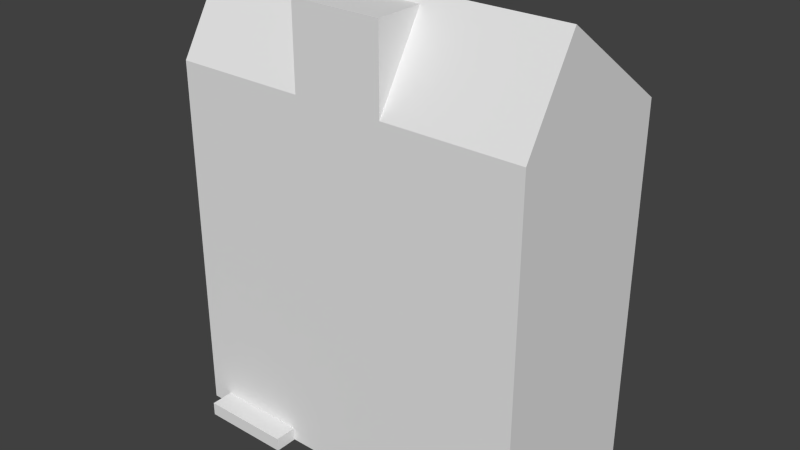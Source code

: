 # Source: Structure2Flat.blend  (saved by Blender 2.72.0; exported with 4.5.12 LTS)
import bpy
from mathutils import Matrix  # noqa: F401  (used for matrix-valued properties, if any)

bpy.ops.wm.read_factory_settings(use_empty=True)
scene = bpy.context.scene
scene.name = 'Scene'

# ---- collections
col_collection_1 = bpy.data.collections.new('Collection 1'); scene.collection.children.link(col_collection_1)

# ---- world
world_world = bpy.data.worlds.new('World'); scene.world = world_world
world_world.color = (0.05088, 0.05088, 0.05088)
world_world.use_sun_shadow = False
world_world.sun_shadow_jitter_overblur = 0.0
world_world.cycles.sampling_method = 'MANUAL'
world_world.cycles.sample_map_resolution = 256

# ---- meshes
me_cube = bpy.data.meshes.new('Cube')
me_cube.from_pydata([(4.0, 2.172e-05, -2.0), (4.0, -2.172e-05, 2.0), (-4.0, -2.172e-05, 2.0), (-4.0, 2.172e-05, -2.0), (4.0, 8.0, -2.0), (4.0, 8.0, 2.0), (-4.0, 8.0, 2.0), (-4.0, 8.0, -2.0), (4.0, 7.8, -2.0), (-4.0, 7.8, -2.0), (-4.0, 10.0, -0.8), (4.0, 10.0, -0.7999), (4.0, 4.0, -2.0), (-4.0, 4.0, -2.0), (4.0, 3.8, -2.0), (-4.0, 3.8, -2.0), (1.0, 8.0, -2.0), (1.0, 10.0, -0.7999), (-1.0, 8.0, -2.0), (-1.0, 10.0, -0.7999), (1.0, 9.8, -0.9204), (-1.0, 9.8, -0.9168), (1.0, 9.8, -2.0), (-1.0, 9.8, -2.0), (3.5, 7.8, -2.0), (3.5, 4.0, -2.0), (-3.5, 7.8, -2.0), (-3.5, 4.0, -2.0), (-1.5, 4.0, -2.0), (-1.5, 7.8, -2.0), (1.5, 4.0, -2.0), (1.5, 7.8, -2.0), (1.0, 4.0, -2.0), (1.0, 7.8, -2.0), (-1.0, 4.0, -2.0), (-1.0, 7.8, -2.0), (3.5, 4.5, -2.0), (1.5, 4.5, -2.0), (1.0, 4.5, -2.0), (-1.0, 4.5, -2.0), (-3.5, 4.5, -2.0), (-1.5, 4.5, -2.0), (1.5, 7.3, -2.0), (3.5, 7.3, -2.0), (-1.0, 7.3, -2.0), (1.0, 7.3, -2.0), (-1.5, 7.3, -2.0), (-3.5, 7.3, -2.0), (1.0, 3.8, -2.0), (1.0, 2.172e-05, -2.0), (-1.0, 3.8, -2.0), (-1.0, 2.172e-05, -2.0), (-1.5, 3.8, -2.0), (-1.5, 2.172e-05, -2.0), (-3.5, 3.8, -2.0), (-3.5, 1.814e-05, -2.0), (1.0, 0.5, -2.0), (-1.0, 0.5, -2.0), (-1.5, 0.5, -2.0), (-3.5, 0.5, -2.0), (-1.0, 3.3, -2.0), (1.0, 3.3, -2.0), (-3.5, 3.3, -2.0), (-1.5, 3.3, -2.0), (1.5, 3.8, -2.0), (1.5, 2.172e-05, -2.0), (3.5, 2.172e-05, -2.0), (3.5, 3.8, -2.0), (1.5, 3.3, -2.0), (3.5, 3.3, -2.0), (1.5, 0.3, -2.0), (3.5, 0.3, -2.0), (1.5, 4.7, -2.0), (3.5, 4.7, -2.0), (-1.0, 4.7, -2.0), (1.0, 4.7, -2.0), (-3.5, 4.7, -2.0), (-1.5, 4.7, -2.0), (3.3, 4.7, -2.0), (1.7, 4.7, -2.0), (-0.8, 0.7, -2.0), (0.8, 0.7, -2.0), (-3.5, 0.7, -2.0), (-1.5, 0.7, -2.0), (-0.8, 4.7, -2.0), (0.8, 4.7, -2.0), (3.3, 7.1, -2.0), (1.7, 7.1, -2.0), (-3.3, 4.7, -2.0), (-1.7, 4.7, -2.0), (0.8, 7.1, -2.0), (-0.8, 7.1, -2.0), (1.0, 0.7, -2.0), (-1.0, 0.7, -2.0), (-1.7, 7.1, -2.0), (-3.3, 7.1, -2.0), (-3.3, 0.7, -2.0), (-1.7, 0.7, -2.0), (0.8, 3.1, -2.0), (-0.8, 3.1, -2.0), (-1.7, 3.1, -2.0), (-3.3, 3.1, -2.0), (3.3, 0.3, -2.0), (1.7, 0.3, -2.0), (3.3, 5.95, -2.0), (1.7, 5.95, -2.0), (3.3, 5.85, -2.0), (1.7, 5.85, -2.0), (3.3, 3.1, -2.0), (1.7, 3.1, -2.0), (0.8, 5.95, -2.0), (-0.8, 5.95, -2.0), (-0.8, 5.85, -2.0), (0.8, 5.85, -2.0), (-3.3, 5.95, -2.0), (-1.7, 5.95, -2.0), (-3.3, 5.85, -2.0), (-1.7, 5.85, -2.0), (-0.8, 1.95, -2.0), (0.8, 1.95, -2.0), (0.8, 1.85, -2.0), (-0.8, 1.85, -2.0), (-1.7, 1.85, -2.0), (-3.3, 1.85, -2.0), (-1.7, 1.95, -2.0), (-3.3, 1.95, -2.0), (1.5, 2.609e-05, -2.5), (3.5, 2.609e-05, -2.5), (1.5, 0.3, -2.5), (3.5, 0.3, -2.5), (3.3, 0.3, -2.5), (1.7, 0.3, -2.5), (1.0, 8.0, -2.0), (-1.0, 8.0, -2.0), (0.8, 8.0, -2.0), (-0.8, 8.0, -2.0), (-0.8, 8.8, -2.0), (0.8, 8.8, -2.0), (-0.8, 8.7, -2.0), (0.8, 8.7, -2.0), (0.8, 9.6, -2.0), (-0.8, 9.6, -2.0)], [], [(4, 11, 5, 1, 0, 14, 12, 8), (6, 10, 7, 9, 13, 15, 3, 2), (67, 14, 0, 66, 71, 69), (7, 10, 19, 21, 18), (25, 12, 14, 67), (48, 50, 34, 32), (64, 30, 25, 67), (48, 32, 30, 64), (10, 6, 5, 11, 17, 19), (24, 8, 12, 25, 36, 73, 43), (16, 20, 17, 11, 4), (21, 20, 22, 23), (21, 19, 17, 20), (21, 23, 133, 18), (20, 16, 132, 22), (37, 36, 25, 30), (9, 26, 47, 76, 40, 27, 13), (40, 41, 28, 27), (33, 31, 42, 72, 37, 30, 32, 38, 75, 45), (39, 38, 32, 34), (29, 35, 44, 74, 39, 34, 28, 41, 77, 46), (31, 24, 43, 42), (35, 33, 45, 44), (26, 29, 46, 47), (57, 56, 49, 51), (52, 50, 60, 93, 57, 51, 53, 58, 83, 63), (59, 58, 53, 55), (15, 54, 62, 82, 59, 55, 3), (50, 48, 61, 60), (54, 52, 63, 62), (48, 64, 68, 70, 65, 49, 56, 92, 61), (103, 102, 130, 131), (64, 67, 69, 68), (103, 109, 108, 102), (79, 107, 106, 78), (84, 112, 113, 85), (88, 116, 117, 89), (80, 121, 120, 81), (96, 123, 122, 97), (105, 87, 86, 104), (111, 91, 90, 110), (114, 95, 94, 115), (118, 99, 98, 119), (136, 137, 139, 138), (125, 101, 100, 124), (59, 96, 97, 58), (57, 80, 81, 56), (56, 81, 120, 119, 98, 61, 92), (83, 58, 97, 122, 124, 100, 63), (61, 98, 99, 60), (63, 100, 101, 62), (82, 62, 101, 125, 123, 96, 59), (22, 140, 141, 23), (22, 132, 134, 139, 137, 140), (57, 93, 60, 99, 118, 121, 80), (123, 125, 124, 122), (118, 119, 120, 121), (69, 108, 109, 68), (68, 109, 103, 70), (108, 69, 71, 102), (128, 131, 130, 129, 127, 126), (102, 71, 129, 130), (70, 103, 131, 128), (71, 66, 127, 129), (65, 70, 128, 126), (135, 138, 139, 134), (136, 141, 140, 137), (50, 52, 28, 34), (27, 28, 52, 54), (13, 27, 54, 15), (4, 8, 24, 31, 33, 16), (16, 33, 35, 133, 135, 134, 132, 18), (7, 18, 133, 35, 29, 26, 9), (23, 141, 136, 138, 135, 133), (105, 104, 106, 107), (72, 42, 87, 105, 107, 79, 37), (43, 86, 87, 42), (73, 36, 78, 106, 104, 86, 43), (37, 79, 78, 36), (45, 90, 91, 44), (110, 113, 112, 111), (74, 44, 91, 111, 112, 84, 39), (75, 38, 85, 113, 110, 90, 45), (39, 84, 85, 38), (46, 94, 95, 47), (114, 115, 117, 116), (76, 47, 95, 114, 116, 88, 40), (40, 88, 89, 41), (77, 41, 89, 117, 115, 94, 46)])
_uv = me_cube.uv_layers.new(name='UVMap')
_uv.uv.foreach_set('vector', [0.1375, 0.8461, 0.1038, 0.9022, 0.02527, 0.846, 0.02555, 0.6216, 0.1378, 0.6217, 0.1376, 0.7283, 0.1376, 0.7339, 0.1375, 0.8405, 0.4752, 0.8462, 0.3963, 0.9027, 0.3625, 0.8463, 0.3624, 0.8407, 0.3624, 0.7337, 0.3624, 0.7281, 0.3621, 0.6209, 0.4749, 0.6208, 0.1517, 0.7283, 0.1376, 0.7283, 0.1378, 0.6217, 0.1518, 0.6217, 0.1518, 0.6301, 0.1517, 0.7143, 0.6255, 0.2625, 0.7021, 0.2625, 0.7021, 0.3469, 0.6944, 0.3469, 0.6255, 0.3469, 0.982, 0.02589, 0.982, 0.0125, 0.9875, 0.0125, 0.9875, 0.02589, 0.9875, 0.09286, 0.9875, 0.1464, 0.982, 0.1464, 0.982, 0.09286, 0.9875, 0.07946, 0.982, 0.07946, 0.982, 0.02589, 0.9875, 0.02589, 0.9875, 0.09286, 0.982, 0.09286, 0.982, 0.07946, 0.9875, 0.07946, 0.6255, 0.4875, 0.5125, 0.4875, 0.5125, 0.2625, 0.6255, 0.2625, 0.6255, 0.3469, 0.6255, 0.4031, 0.1515, 0.8405, 0.1375, 0.8405, 0.1376, 0.7339, 0.1517, 0.7339, 0.1516, 0.7479, 0.1516, 0.7535, 0.1516, 0.8265, 0.6255, 0.4031, 0.6944, 0.4031, 0.7021, 0.4031, 0.7021, 0.4875, 0.6255, 0.4875, 0.7021, 0.4285, 0.7021, 0.3722, 0.731, 0.3722, 0.731, 0.4285, 0.6944, 0.3469, 0.7021, 0.3469, 0.7021, 0.4031, 0.6944, 0.4031, 0.7325, 0.3216, 0.7021, 0.3059, 0.7325, 0.2625, 0.7325, 0.2625, 0.7021, 0.3722, 0.7375, 0.3216, 0.7375, 0.3216, 0.7375, 0.3722, 0.2077, 0.7479, 0.1516, 0.7479, 0.1517, 0.7339, 0.2077, 0.7339, 0.3624, 0.8407, 0.3484, 0.8407, 0.3484, 0.8266, 0.3483, 0.7534, 0.3483, 0.7478, 0.3483, 0.7337, 0.3624, 0.7337, 0.3483, 0.7478, 0.292, 0.7479, 0.292, 0.7338, 0.3483, 0.7337, 0.2217, 0.8406, 0.2077, 0.8406, 0.2077, 0.8266, 0.2077, 0.7535, 0.2077, 0.7479, 0.2077, 0.7339, 0.2217, 0.7339, 0.2217, 0.7479, 0.2217, 0.7535, 0.2217, 0.8266, 0.278, 0.7479, 0.2217, 0.7479, 0.2217, 0.7339, 0.278, 0.7339, 0.2921, 0.8407, 0.278, 0.8407, 0.278, 0.8266, 0.278, 0.7535, 0.278, 0.7479, 0.278, 0.7339, 0.292, 0.7338, 0.292, 0.7479, 0.292, 0.7535, 0.2921, 0.8266, 0.2077, 0.8406, 0.1515, 0.8405, 0.1516, 0.8265, 0.2077, 0.8266, 0.278, 0.8407, 0.2217, 0.8406, 0.2217, 0.8266, 0.278, 0.8266, 0.3484, 0.8407, 0.2921, 0.8407, 0.2921, 0.8266, 0.3484, 0.8266, 0.2773, 0.6356, 0.2197, 0.6367, 0.2195, 0.6225, 0.2771, 0.6214, 0.292, 0.7282, 0.2779, 0.7282, 0.2779, 0.7142, 0.2774, 0.6413, 0.2773, 0.6356, 0.2771, 0.6214, 0.2913, 0.6213, 0.2915, 0.6355, 0.2915, 0.6411, 0.292, 0.7141, 0.348, 0.6351, 0.2915, 0.6355, 0.2913, 0.6213, 0.348, 0.621, 0.3624, 0.7281, 0.3483, 0.7281, 0.3482, 0.714, 0.3481, 0.6408, 0.348, 0.6351, 0.348, 0.621, 0.3621, 0.6209, 0.2779, 0.7282, 0.2217, 0.7283, 0.2216, 0.7142, 0.2779, 0.7142, 0.3483, 0.7281, 0.292, 0.7282, 0.292, 0.7141, 0.3482, 0.714, 0.2217, 0.7283, 0.2077, 0.7283, 0.2077, 0.7143, 0.2056, 0.6313, 0.2054, 0.6229, 0.2195, 0.6225, 0.2197, 0.6367, 0.2199, 0.6428, 0.2216, 0.7142, 0.9271, 0.09286, 0.9271, 0.1357, 0.9134, 0.1357, 0.9134, 0.09286, 0.2077, 0.7283, 0.1517, 0.7283, 0.1517, 0.7143, 0.2077, 0.7143, 0.025, 0.475, 0.025, 0.025, 0.475, 0.025, 0.475, 0.475, 0.525, 0.525, 0.6375, 0.525, 0.6375, 0.675, 0.525, 0.675, 0.6375, 0.675, 0.75, 0.675, 0.75, 0.825, 0.6375, 0.825, 0.6375, 0.525, 0.75, 0.525, 0.75, 0.675, 0.6375, 0.675, 0.8625, 0.675, 0.975, 0.675, 0.975, 0.825, 0.8625, 0.825, 0.8625, 0.525, 0.975, 0.525, 0.975, 0.675, 0.8625, 0.675, 0.75, 0.525, 0.8625, 0.525, 0.8625, 0.675, 0.75, 0.675, 0.8625, 0.825, 0.75, 0.825, 0.75, 0.675, 0.8625, 0.675, 0.525, 0.675, 0.6375, 0.675, 0.6375, 0.825, 0.525, 0.825, 0.525, 0.825, 0.6375, 0.825, 0.6375, 0.975, 0.525, 0.975, 0.7899, 0.1411, 0.7899, 0.09821, 0.7927, 0.09821, 0.7927, 0.1411, 0.75, 0.975, 0.6375, 0.975, 0.6375, 0.825, 0.75, 0.825, 0.9271, 0.0875, 0.9326, 0.08214, 0.9765, 0.08214, 0.982, 0.0875, 0.9271, 0.2375, 0.9326, 0.2321, 0.9765, 0.2321, 0.982, 0.2375, 0.982, 0.2375, 0.9765, 0.2321, 0.9765, 0.2013, 0.9765, 0.1987, 0.9765, 0.1679, 0.982, 0.1625, 0.982, 0.2321, 0.982, 0.08214, 0.982, 0.0875, 0.9765, 0.08214, 0.9765, 0.05134, 0.9765, 0.04866, 0.9765, 0.01786, 0.982, 0.0125, 0.982, 0.1625, 0.9765, 0.1679, 0.9326, 0.1679, 0.9271, 0.1625, 0.982, 0.0125, 0.9765, 0.01786, 0.9326, 0.01786, 0.9271, 0.0125, 0.9271, 0.08214, 0.9271, 0.0125, 0.9326, 0.01786, 0.9326, 0.04866, 0.9326, 0.05134, 0.9326, 0.08214, 0.9271, 0.0875, 0.7625, 0.09286, 0.768, 0.09821, 0.768, 0.1411, 0.7625, 0.1464, 0.7625, 0.09286, 0.8119, 0.09286, 0.8119, 0.09821, 0.7927, 0.09821, 0.7899, 0.09821, 0.768, 0.09821, 0.9271, 0.2375, 0.9271, 0.2321, 0.9271, 0.1625, 0.9326, 0.1679, 0.9326, 0.1987, 0.9326, 0.2013, 0.9326, 0.2321, 0.9326, 0.05134, 0.9326, 0.04866, 0.9765, 0.04866, 0.9765, 0.05134, 0.9326, 0.1987, 0.9765, 0.1987, 0.9765, 0.2013, 0.9326, 0.2013, 0.8174, 0.09286, 0.8229, 0.0875, 0.8668, 0.0875, 0.8723, 0.09286, 0.8723, 0.09286, 0.8668, 0.0875, 0.8668, 0.0125, 0.8723, 0.0125, 0.8229, 0.0875, 0.8174, 0.09286, 0.8174, 0.0125, 0.8229, 0.0125, 0.9052, 0.1411, 0.9052, 0.1357, 0.9052, 0.09286, 0.9052, 0.0875, 0.9134, 0.0875, 0.9134, 0.1411, 0.9271, 0.1357, 0.9271, 0.1411, 0.9134, 0.1411, 0.9134, 0.1357, 0.9271, 0.0875, 0.9271, 0.09286, 0.9134, 0.09286, 0.9134, 0.0875, 0.9052, 0.1009, 0.897, 0.1009, 0.897, 0.0875, 0.9052, 0.0875, 0.897, 0.1009, 0.8887, 0.1009, 0.8887, 0.0875, 0.897, 0.0875, 0.8283, 0.825, 0.8967, 0.825, 0.8967, 0.975, 0.8283, 0.975, 0.8283, 0.975, 0.75, 0.975, 0.75, 0.825, 0.8283, 0.825, 0.9875, 0.1464, 0.9875, 0.1598, 0.982, 0.1598, 0.982, 0.1464, 0.982, 0.2134, 0.982, 0.1598, 0.9875, 0.1598, 0.9875, 0.2134, 0.982, 0.2268, 0.982, 0.2134, 0.9875, 0.2134, 0.9875, 0.2268, 0.8119, 0.0125, 0.8174, 0.0125, 0.8174, 0.02589, 0.8174, 0.07946, 0.8174, 0.09286, 0.8119, 0.09286, 0.8119, 0.09286, 0.8174, 0.09286, 0.8174, 0.1464, 0.8119, 0.1464, 0.8119, 0.1411, 0.8119, 0.09821, 0.8119, 0.09286, 0.8119, 0.1464, 0.8119, 0.2268, 0.8119, 0.1464, 0.8119, 0.1464, 0.8174, 0.1464, 0.8174, 0.1598, 0.8174, 0.2134, 0.8174, 0.2268, 0.7625, 0.1464, 0.768, 0.1411, 0.7899, 0.1411, 0.7927, 0.1411, 0.8119, 0.1411, 0.8119, 0.1464, 0.9326, 0.1237, 0.9765, 0.1237, 0.9765, 0.1263, 0.9326, 0.1263, 0.9271, 0.1571, 0.9271, 0.0875, 0.9326, 0.09286, 0.9326, 0.1237, 0.9326, 0.1263, 0.9326, 0.1571, 0.9271, 0.1625, 0.982, 0.0875, 0.9765, 0.09286, 0.9326, 0.09286, 0.9271, 0.0875, 0.982, 0.1571, 0.982, 0.1625, 0.9765, 0.1571, 0.9765, 0.1263, 0.9765, 0.1237, 0.9765, 0.09286, 0.982, 0.0875, 0.9271, 0.1625, 0.9326, 0.1571, 0.9765, 0.1571, 0.982, 0.1625, 0.9271, 0.0125, 0.9216, 0.01786, 0.8777, 0.01786, 0.8723, 0.0125, 0.9216, 0.04866, 0.9216, 0.05134, 0.8777, 0.05134, 0.8777, 0.04866, 0.8723, 0.08214, 0.8723, 0.0125, 0.8777, 0.01786, 0.8777, 0.04866, 0.8777, 0.05134, 0.8777, 0.08214, 0.8723, 0.0875, 0.9271, 0.08214, 0.9271, 0.0875, 0.9216, 0.08214, 0.9216, 0.05134, 0.9216, 0.04866, 0.9216, 0.01786, 0.9271, 0.0125, 0.8723, 0.0875, 0.8777, 0.08214, 0.9216, 0.08214, 0.9271, 0.0875, 0.8174, 0.1679, 0.8229, 0.1625, 0.8668, 0.1625, 0.8723, 0.1679, 0.8668, 0.1317, 0.8229, 0.1317, 0.8229, 0.129, 0.8668, 0.129, 0.8723, 0.09821, 0.8723, 0.1679, 0.8668, 0.1625, 0.8668, 0.1317, 0.8668, 0.129, 0.8668, 0.09821, 0.8723, 0.09286, 0.8723, 0.09286, 0.8668, 0.09821, 0.8229, 0.09821, 0.8174, 0.09286, 0.8174, 0.09821, 0.8174, 0.09286, 0.8229, 0.09821, 0.8229, 0.129, 0.8229, 0.1317, 0.8229, 0.1625, 0.8174, 0.1679])
me_cube.use_remesh_preserve_volume = False
me_cube.use_remesh_preserve_attributes = False
me_cube.use_mirror_vertex_groups = False
me_cube.update()

# ---- objects
ob_structure2flat = bpy.data.objects.new('Structure2Flat', me_cube)

# ---- transforms, parenting, visibility, modifiers, constraints
ob_structure2flat.location = (0.0, 0.0, 0.0)
ob_structure2flat.rotation_euler = (1.571, -0.0, -3.142)
ob_structure2flat.lineart.crease_threshold = 0.0

# ---- collection membership
col_collection_1.objects.link(ob_structure2flat)

# ---- scene / render settings (as saved in the file)
scene.frame_start = 1; scene.frame_end = 250; scene.frame_set(3)
scene.render.engine = 'BLENDER_EEVEE_NEXT'
scene.render.resolution_percentage = 50
scene.render.dither_intensity = 0.0
scene.cycles.use_denoising = False
scene.cycles.samples = 10
scene.cycles.sampling_pattern = 'TABULATED_SOBOL'
scene.cycles.light_sampling_threshold = 0.0
scene.cycles.use_adaptive_sampling = False
scene.cycles.use_light_tree = False
scene.cycles.blur_glossy = 0.0
scene.cycles.pixel_filter_type = 'GAUSSIAN'
scene.cycles.sample_clamp_indirect = 0.0
scene.view_settings.view_transform = 'Standard'
bpy.context.view_layer.update()

# ---- added for rendering (the .blend has no active camera and no usable light): camera, sun
cam_auto = bpy.data.cameras.new('AutoCamera')
cam_auto.lens = 50.0
cam_auto.sensor_width = 36.0
cam_auto.clip_end = 1000.0
ob_auto_camera = bpy.data.objects.new('AutoCamera', cam_auto)
scene.collection.objects.link(ob_auto_camera)
ob_auto_camera.location = (12.559, -15.3207, 15.0472)
ob_auto_camera.rotation_euler = (1.09748, -7.21219e-08, 0.694738)
scene.camera = ob_auto_camera
light_auto_sun = bpy.data.lights.new('AutoSun', 'SUN')
light_auto_sun.energy = 3.0
light_auto_sun.angle = 0.0523599
ob_auto_sun = bpy.data.objects.new('AutoSun', light_auto_sun)
scene.collection.objects.link(ob_auto_sun)
ob_auto_sun.rotation_euler = (0.872665, 0.174533, 0.523599)
bpy.context.view_layer.update()
